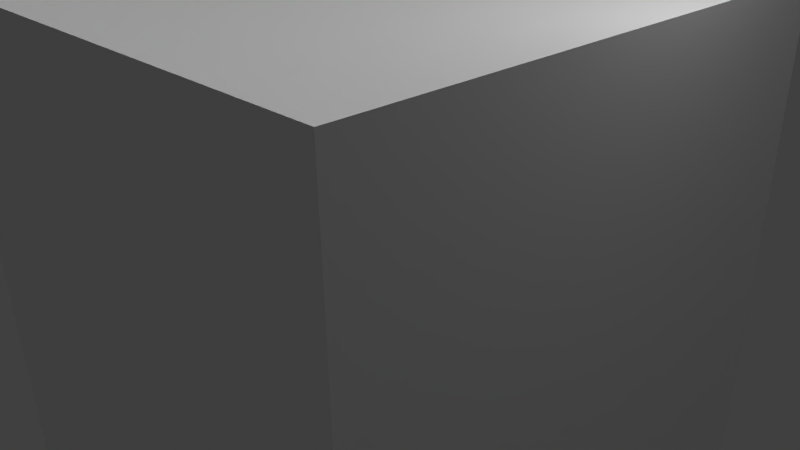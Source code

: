 # Source: skybox.blend  (saved by Blender 2.76.0; exported with 4.5.12 LTS)
import bpy
from mathutils import Matrix  # noqa: F401  (used for matrix-valued properties, if any)

bpy.ops.wm.read_factory_settings(use_empty=True)
scene = bpy.context.scene
scene.name = 'Scene'

# ---- collections
col_collection_1 = bpy.data.collections.new('Collection 1'); scene.collection.children.link(col_collection_1)

# ---- materials (node trees are filled in below, after node groups)
mat_ciel = bpy.data.materials.new('ciel')
mat_ciel.alpha_threshold = 0.0
mat_ciel.use_transparent_shadow = False
mat_ciel.roughness = 0.5

# ---- material node trees

# ---- world
world_world = bpy.data.worlds.new('World'); scene.world = world_world
world_world.color = (0.05088, 0.05088, 0.05088)
world_world.use_sun_shadow = False
world_world.sun_shadow_jitter_overblur = 0.0
world_world.cycles.sampling_method = 'MANUAL'
world_world.cycles.sample_map_resolution = 256

# ---- cameras
cam_camera = bpy.data.cameras.new('Camera')
cam_camera.clip_end = 100.0
cam_camera.lens = 35.0
cam_camera.sensor_width = 32.0
cam_camera.sensor_height = 18.0
cam_camera.ortho_scale = 7.314
cam_camera.dof.focus_distance = 0.0
cam_camera.dof.aperture_fstop = 128.0

# ---- lights
light_point_005 = bpy.data.lights.new('Point.005', 'POINT')
light_point_005.transmission_factor = 0.0
light_point_005.energy = 100.0
light_point_005.shadow_buffer_clip_start = 0.5
light_point_005.shadow_soft_size = 0.1
light_point_005.shadow_maximum_resolution = 0.006
light_point_005.use_absolute_resolution = True
light_point_005.cycles.use_multiple_importance_sampling = False
light_point_004 = bpy.data.lights.new('Point.004', 'POINT')
light_point_004.transmission_factor = 0.0
light_point_004.energy = 100.0
light_point_004.shadow_buffer_clip_start = 0.5
light_point_004.shadow_soft_size = 0.1
light_point_004.shadow_maximum_resolution = 0.006
light_point_004.use_absolute_resolution = True
light_point_004.cycles.use_multiple_importance_sampling = False
light_point_003 = bpy.data.lights.new('Point.003', 'POINT')
light_point_003.transmission_factor = 0.0
light_point_003.energy = 100.0
light_point_003.shadow_buffer_clip_start = 0.5
light_point_003.shadow_soft_size = 0.1
light_point_003.shadow_maximum_resolution = 0.006
light_point_003.use_absolute_resolution = True
light_point_003.cycles.use_multiple_importance_sampling = False
light_point_002 = bpy.data.lights.new('Point.002', 'POINT')
light_point_002.transmission_factor = 0.0
light_point_002.energy = 100.0
light_point_002.shadow_buffer_clip_start = 0.5
light_point_002.shadow_soft_size = 0.1
light_point_002.shadow_maximum_resolution = 0.006
light_point_002.use_absolute_resolution = True
light_point_002.cycles.use_multiple_importance_sampling = False
light_sun = bpy.data.lights.new('Sun', 'SUN')
light_sun.transmission_factor = 0.0
light_sun.angle = 0.1993
light_sun.energy = 1.0
light_sun.shadow_buffer_clip_start = 0.5
light_sun.shadow_soft_size = 0.1
light_sun.shadow_cascade_max_distance = 1000.0
light_sun.cycles.use_multiple_importance_sampling = False
light_point = bpy.data.lights.new('Point', 'POINT')
light_point.transmission_factor = 0.0
light_point.energy = 100.0
light_point.shadow_buffer_clip_start = 0.5
light_point.shadow_soft_size = 0.1
light_point.shadow_maximum_resolution = 0.006
light_point.use_absolute_resolution = True
light_point.cycles.use_multiple_importance_sampling = False
light_lamp = bpy.data.lights.new('Lamp', 'POINT')
light_lamp.transmission_factor = 0.0
light_lamp.cutoff_distance = 30.0
light_lamp.energy = 100.0
light_lamp.shadow_buffer_clip_start = 1.001
light_lamp.shadow_soft_size = 0.1
light_lamp.shadow_maximum_resolution = 0.006
light_lamp.use_absolute_resolution = True
light_lamp.cycles.use_multiple_importance_sampling = False

# ---- meshes
me_cube = bpy.data.meshes.new('Cube')
me_cube.from_pydata([(1.0, 1.0, -1.0), (1.0, -1.0, -1.0), (-1.0, -1.0, -1.0), (-1.0, 1.0, -1.0), (1.0, 1.0, 1.0), (1.0, -1.0, 1.0), (-1.0, -1.0, 1.0), (-1.0, 1.0, 1.0)], [], [(0, 1, 2, 3), (4, 7, 6, 5), (0, 4, 5, 1), (1, 5, 6, 2), (2, 6, 7, 3), (4, 0, 3, 7)])
_uv = me_cube.uv_layers.new(name='UVMap')
_uv.uv.foreach_set('vector', [0.5, 0.3349, 0.5, 0.665, 0.2501, 0.665, 0.2502, 0.3348, 0.7499, 0.3349, 0.9997, 0.3349, 0.9996, 0.6651, 0.7498, 0.6651, 0.5, 0.3349, 0.7499, 0.3349, 0.7498, 0.6651, 0.5, 0.665, 0.5, 0.665, 0.4999, 0.9952, 0.2501, 0.9951, 0.2501, 0.665, 0.2501, 0.665, 0.0003149, 0.6649, 0.0003669, 0.3348, 0.2502, 0.3348, 0.5001, 0.004696, 0.5, 0.3349, 0.2502, 0.3348, 0.2502, 0.004657])
me_cube.materials.append(mat_ciel)
me_cube.use_remesh_preserve_volume = False
me_cube.use_remesh_preserve_attributes = False
me_cube.use_mirror_vertex_groups = False
me_cube.update()

# ---- objects
ob_point_004 = bpy.data.objects.new('Point.004', light_point_005)
ob_point_003 = bpy.data.objects.new('Point.003', light_point_004)
ob_point_002 = bpy.data.objects.new('Point.002', light_point_003)
ob_point_001 = bpy.data.objects.new('Point.001', light_point_002)
ob_sun = bpy.data.objects.new('Sun', light_sun)
ob_point = bpy.data.objects.new('Point', light_point)
ob_cube = bpy.data.objects.new('Cube', me_cube)
ob_lamp = bpy.data.objects.new('Lamp', light_lamp)
ob_camera = bpy.data.objects.new('Camera', cam_camera)

# ---- transforms, parenting, visibility, modifiers, constraints
ob_point_004.location = (1.455, 11.75, -1.72)
ob_point_004.lineart.crease_threshold = 0.0
ob_point_003.location = (1.657, 3.642, -9.645)
ob_point_003.lineart.crease_threshold = 0.0
ob_point_002.location = (-5.584, 9.411, -4.409)
ob_point_002.lineart.crease_threshold = 0.0
ob_point_001.location = (6.424, 27.4, -9.15)
ob_point_001.lineart.crease_threshold = 0.0
ob_sun.location = (-4.4, -28.91, 25.68)
ob_sun.lineart.crease_threshold = 0.0
ob_point.location = (-4.4, -28.91, 25.68)
ob_point.lineart.crease_threshold = 0.0
ob_cube.location = (0.0, 0.0, 0.0)
ob_cube.rotation_euler = (3.147, 3.133, 0.000313)
ob_cube.scale = (3.452, 3.452, 3.452)
ob_cube.lock_rotations_4d = False
ob_cube.empty_display_type = 'ARROWS'
ob_cube.lineart.crease_threshold = 0.0
ob_lamp.location = (4.076, 1.005, 5.904)
ob_lamp.rotation_euler = (0.6503, 0.05522, 1.866)
ob_lamp.lock_rotations_4d = False
ob_lamp.empty_display_type = 'ARROWS'
ob_lamp.color = (0.0, 0.0, 0.0, 0.0)
ob_lamp.lineart.crease_threshold = 0.0
ob_camera.location = (7.481, -6.508, 5.344)
ob_camera.rotation_euler = (1.109, 0.01082, 0.8149)
ob_camera.lock_rotations_4d = False
ob_camera.empty_display_type = 'ARROWS'
ob_camera.color = (0.0, 0.0, 0.0, 0.0)
ob_camera.display_type = 'WIRE'
ob_camera.lineart.crease_threshold = 0.0

# ---- collection membership
col_collection_1.objects.link(ob_point_004)
col_collection_1.objects.link(ob_point_003)
col_collection_1.objects.link(ob_point_002)
col_collection_1.objects.link(ob_point_001)
col_collection_1.objects.link(ob_sun)
col_collection_1.objects.link(ob_point)
col_collection_1.objects.link(ob_cube)
col_collection_1.objects.link(ob_lamp)
col_collection_1.objects.link(ob_camera)

# ---- scene / render settings (as saved in the file)
scene.camera = ob_camera
scene.frame_start = 1; scene.frame_end = 250; scene.frame_set(13)
scene.render.engine = 'BLENDER_EEVEE_NEXT'
scene.render.resolution_percentage = 50
scene.render.dither_intensity = 0.0
scene.cycles.use_denoising = False
scene.cycles.samples = 10
scene.cycles.sampling_pattern = 'TABULATED_SOBOL'
scene.cycles.light_sampling_threshold = 0.0
scene.cycles.use_adaptive_sampling = False
scene.cycles.use_light_tree = False
scene.cycles.blur_glossy = 0.0
scene.cycles.pixel_filter_type = 'GAUSSIAN'
scene.cycles.sample_clamp_indirect = 0.0
scene.view_settings.view_transform = 'Standard'
bpy.context.view_layer.update()
